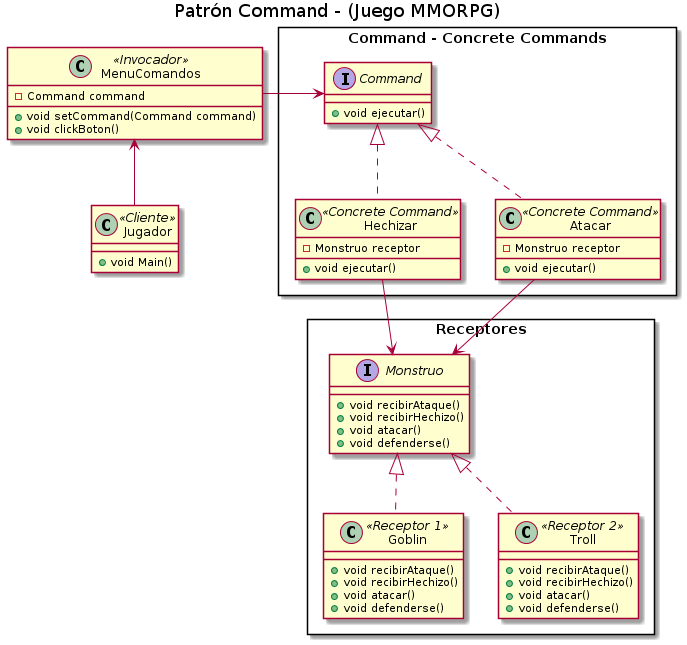

The diagram above was rendered by PlantUML. Its source (embedded in the PNG):
@startuml
Title Patrón Command - (Juego MMORPG)

' ================
' ==== CLASES ====
' ================

class Jugador <<Cliente>>{
    +void Main()
}

rectangle "Command - Concrete Commands"{
    interface Command{
        +void ejecutar()
    }

    class Hechizar <<Concrete Command>>{
        -Monstruo receptor
        +void ejecutar()
    }

    class Atacar <<Concrete Command>>{
        -Monstruo receptor
        +void ejecutar()
    }
}

class MenuComandos <<Invocador>>{
    -Command command

    +void setCommand(Command command)
    +void clickBoton()
}

rectangle "Receptores"{
    interface Monstruo{
        +void recibirAtaque()
        +void recibirHechizo()
        +void atacar()
        +void defenderse()
    }

    class Goblin <<Receptor 1>>{
        +void recibirAtaque()
        +void recibirHechizo()
        +void atacar()
        +void defenderse()
    }
    class Troll <<Receptor 2>>{
        +void recibirAtaque()
        +void recibirHechizo()
        +void atacar()
        +void defenderse()
    }
}

' ================
' == RELACIONES ==
' ================

Hechizar    .up.|> Command
Atacar      .up.|> Command

Goblin      .up.|> Monstruo
Troll       .up.|> Monstruo

MenuComandos -left-> Command

Hechizar    -down-> Monstruo
Atacar      -down-> Monstruo

Jugador     -u-> MenuComandos

' ================
' ==== NOTAS =====
' ================


@enduml